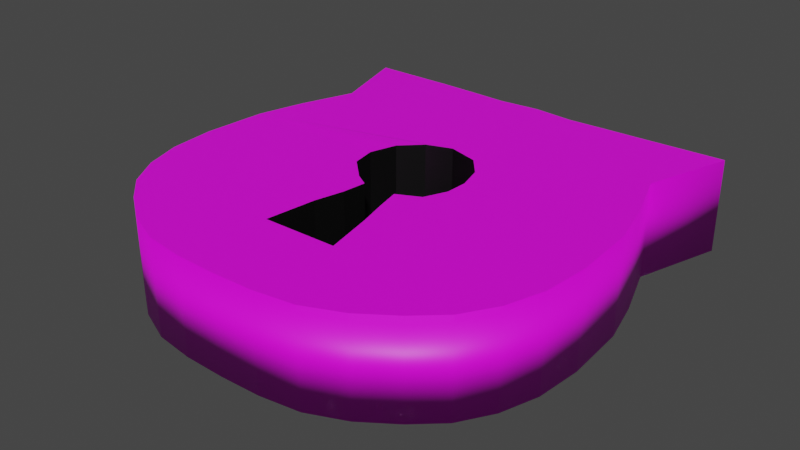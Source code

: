 # Source: IronLock01.blend  (saved by Blender 3.6.11; exported with 4.5.12 LTS)
import bpy
from mathutils import Matrix  # noqa: F401  (used for matrix-valued properties, if any)

bpy.ops.wm.read_factory_settings(use_empty=True)
scene = bpy.context.scene
scene.name = 'Scene'

# ---- collections
col_collection = bpy.data.collections.new('Collection'); scene.collection.children.link(col_collection)

# ---- images (referenced by path relative to the original .blend; pixels are not part of the script)
import os
ASSET_DIR = os.environ.get("B2B_ASSET_DIR", "")  # directory of the original .blend (textures are referenced by path, not embedded)
HERE = os.path.dirname(os.path.abspath(__file__))  # packed textures are extracted next to this script under _unpacked/

def load_image(name, relpath, width, height, colorspace="sRGB"):
    """Load a texture the original file referenced (path relative to the .blend, or extracted next to this script)."""
    p = next((c for c in (os.path.join(HERE, relpath), os.path.join(ASSET_DIR, relpath)) if relpath and os.path.exists(c)), "")
    if p:
        img = bpy.data.images.load(p, check_existing=True)
        img.name = name
    else:  # same state as the original file: an image datablock whose file is absent (Cycles renders it pink)
        img = bpy.data.images.new(name, width, height)
        img.source = "FILE"
        img.filepath = "//" + (relpath or name)
    img.colorspace_settings.name = colorspace
    return img
img_ironbands02_png = load_image('IronBands02.png', 'IronBands02.png', 1024, 1024, 'sRGB')

# ---- materials (node trees are filled in below, after node groups)
mat_ironbands02 = bpy.data.materials.new('IronBands02')
mat_ironbands02.use_transparent_shadow = False
mat_black = bpy.data.materials.new('Black')
mat_black.use_transparent_shadow = False

# ---- material node trees
mat_ironbands02.use_nodes = True; mat_ironbands02.node_tree.nodes.clear()
_N = mat_ironbands02.node_tree.nodes; _L = mat_ironbands02.node_tree.links
n0 = _N.new('ShaderNodeBsdfPrincipled'); n0.name = 'Principled BSDF'; n0.location = (10, 300)
n0.distribution = 'GGX'
n0.subsurface_method = 'RANDOM_WALK_SKIN'
n0.inputs[3].default_value = 1.45
n0.inputs[27].default_value = (0.0, 0.0, 0.0, 1.0)
n0.inputs[28].default_value = 1.0
n1 = _N.new('ShaderNodeOutputMaterial'); n1.name = 'Material Output'; n1.location = (300, 300)
n2 = _N.new('ShaderNodeTexImage'); n2.name = 'Image Texture'; n2.location = (-280, 260)
n2.image = img_ironbands02_png
_L.new(n0.outputs[0], n1.inputs[0])
_L.new(n2.outputs[0], n0.inputs[0])
n1.is_active_output = True
mat_black.use_nodes = True; mat_black.node_tree.nodes.clear()
_N = mat_black.node_tree.nodes; _L = mat_black.node_tree.links
n0 = _N.new('ShaderNodeBsdfPrincipled'); n0.name = 'Principled BSDF'; n0.location = (10, 300)
n0.distribution = 'GGX'
n0.subsurface_method = 'RANDOM_WALK_SKIN'
n0.inputs[0].default_value = (0.0, 0.0, 0.0, 1.0)
n0.inputs[3].default_value = 1.45
n0.inputs[27].default_value = (0.0, 0.0, 0.0, 1.0)
n0.inputs[28].default_value = 1.0
n1 = _N.new('ShaderNodeOutputMaterial'); n1.name = 'Material Output'; n1.location = (300, 300)
_L.new(n0.outputs[0], n1.inputs[0])
n1.is_active_output = True

# ---- world
world_world = bpy.data.worlds.new('World'); scene.world = world_world
world_world.use_nodes = True; world_world.node_tree.nodes.clear()
_N = world_world.node_tree.nodes; _L = world_world.node_tree.links
n0 = _N.new('ShaderNodeOutputWorld'); n0.name = 'World Output'; n0.location = (300, 300)
n1 = _N.new('ShaderNodeBackground'); n1.name = 'Background'; n1.location = (10, 300)
n1.inputs[0].default_value = (0.05088, 0.05088, 0.05088, 1.0)
_L.new(n1.outputs[0], n0.inputs[0])
n0.is_active_output = True
world_world.color = (0.05088, 0.05088, 0.05088)
world_world.use_sun_shadow = False
world_world.sun_shadow_jitter_overblur = 0.0

# ---- meshes
me_ironlock01 = bpy.data.meshes.new('IronLock01')
me_ironlock01.from_pydata([(0.0, 0.02399, -0.006809), (0.0, 0.02399, 0.01931), (0.005108, 0.02353, -0.006809), (0.005108, 0.02353, 0.01931), (0.01002, 0.02373, -0.006809), (0.01002, 0.02373, 0.01931), (0.01455, 0.02386, -0.006809), (0.01455, 0.02386, 0.01931), (0.02518, 0.02425, -0.006809), (0.02518, 0.02425, 0.01931), (0.02177, 0.01333, -0.006809), (0.02177, 0.01333, 0.01931), (0.02419, 0.006403, -0.006809), (0.02419, 0.006403, 0.01931), (0.02568, 0.0005796, -0.006809), (0.02568, 0.0005796, 0.01931), (0.02618, -0.007347, -0.006809), (0.02618, -0.007347, 0.01931), (0.02568, -0.01312, -0.006809), (0.02568, -0.01312, 0.01931), (0.02419, -0.01777, -0.006809), (0.02419, -0.01777, 0.01931), (0.02177, -0.02171, -0.006809), (0.02177, -0.02171, 0.01931), (0.01851, -0.02466, -0.006809), (0.01851, -0.02466, 0.01931), (0.01455, -0.02741, -0.006809), (0.01455, -0.02741, 0.01931), (0.01002, -0.02936, -0.006809), (0.01002, -0.02936, 0.01931), (0.005108, -0.03006, -0.006809), (0.005108, -0.03006, 0.01931), (-2.619e-10, -0.0302, -0.006809), (-2.619e-10, -0.0302, 0.01931), (-0.005108, -0.03006, -0.006809), (-0.005108, -0.03006, 0.01931), (-0.01002, -0.02936, -0.006809), (-0.01002, -0.02936, 0.01931), (-0.01455, -0.02741, -0.006809), (-0.01455, -0.02741, 0.01931), (-0.01851, -0.02466, -0.006809), (-0.01851, -0.02466, 0.01931), (-0.02177, -0.02171, -0.006809), (-0.02177, -0.02171, 0.01931), (-0.02419, -0.01777, -0.006809), (-0.02419, -0.01777, 0.01931), (-0.02568, -0.01312, -0.006809), (-0.02568, -0.01312, 0.01931), (-0.02618, -0.007347, -0.006809), (-0.02618, -0.007347, 0.01931), (-0.02568, 0.0005796, -0.006809), (-0.02568, 0.0005796, 0.01931), (-0.02419, 0.006403, -0.006809), (-0.02419, 0.006403, 0.01931), (-0.02177, 0.01333, -0.006809), (-0.02177, 0.01333, 0.01931), (-0.02496, 0.02387, -0.006809), (-0.02496, 0.02387, 0.01931), (-0.01455, 0.02386, -0.006809), (-0.01455, 0.02386, 0.01931), (-0.01002, 0.02373, -0.006809), (-0.01002, 0.02373, 0.01931), (-0.005108, 0.02353, -0.006809), (-0.005108, 0.02353, 0.01931), (-0.000521, 0.007218, 0.01931), (0.00327, 0.006098, 0.01929), (0.005399, 0.003525, 0.01931), (0.00626, 0.0004383, 0.01931), (0.006165, -0.002333, 0.01931), (0.004938, -0.005139, 0.01931), (0.002119, -0.006503, 0.01931), (0.002839, -0.009582, 0.01931), (0.003764, -0.01302, 0.01931), (0.005116, -0.0192, 0.01931), (-0.004067, -0.0193, 0.01931), (-0.003298, -0.01302, 0.01931), (-0.002414, -0.00943, 0.01931), (-0.00207, -0.006496, 0.01931), (-0.003801, -0.005433, 0.01931), (-0.006629, -0.00269, 0.01931), (-0.007201, 0.0003221, 0.01931), (-0.006043, 0.003573, 0.01948), (-0.003578, 0.005973, 0.01948), (-0.0005263, 0.007223, -0.000327), (0.003265, 0.006103, -0.0003544), (0.005394, 0.003529, -0.000327), (0.006255, 0.0004428, -0.000327), (0.00616, -0.002328, -0.000327), (0.004932, -0.005134, -0.000327), (0.002113, -0.006498, -0.000327), (0.002833, -0.009578, -0.000327), (0.003758, -0.01301, -0.000327), (0.005111, -0.0192, -0.000327), (-0.004072, -0.01929, -0.000327), (-0.003304, -0.01302, -0.000327), (-0.002419, -0.009426, -0.000327), (-0.002075, -0.006491, -0.000327), (-0.003807, -0.005428, -0.000327), (-0.006635, -0.002685, -0.000327), (-0.007207, 0.0003266, -0.000327), (-0.006048, 0.003578, -0.0001628), (-0.003584, 0.005977, -0.0001622)], [], [(0, 1, 3, 2), (2, 3, 5, 4), (4, 5, 7, 6), (6, 7, 9, 8), (8, 9, 11, 10), (10, 11, 13, 12), (12, 13, 15, 14), (14, 15, 17, 16), (16, 17, 19, 18), (18, 19, 21, 20), (20, 21, 23, 22), (22, 23, 25, 24), (24, 25, 27, 26), (26, 27, 29, 28), (28, 29, 31, 30), (30, 31, 33, 32), (32, 33, 35, 34), (34, 35, 37, 36), (36, 37, 39, 38), (38, 39, 41, 40), (40, 41, 43, 42), (42, 43, 45, 44), (44, 45, 47, 46), (46, 47, 49, 48), (48, 49, 51, 50), (50, 51, 53, 52), (52, 53, 55, 54), (54, 55, 57, 56), (56, 57, 59, 58), (58, 59, 61, 60), (60, 61, 63, 62), (62, 63, 1, 0), (0, 2, 4, 6, 8, 10, 12, 14, 16, 18, 20, 22, 24, 26, 28, 30, 32, 34, 36, 38, 40, 42, 44, 46, 48, 50, 52, 54, 56, 58, 60, 62), (3, 1, 63, 61, 59, 57, 55, 53, 51, 80, 81, 82, 64, 65, 66, 67, 15, 13, 11, 9, 7, 5), (15, 67, 68, 69, 70, 71, 72, 73, 74, 75, 76, 77, 78, 79, 80, 51, 49, 47, 45, 43, 41, 39, 37, 35, 33, 31, 29, 27, 25, 23, 21, 19, 17), (69, 68, 87, 88), (98, 97, 96, 95, 94, 93, 92, 91, 90, 89, 88, 87, 86, 85, 84, 83, 101, 100, 99), (77, 76, 95, 96), (70, 69, 88, 89), (78, 77, 96, 97), (71, 70, 89, 90), (79, 78, 97, 98), (72, 71, 90, 91), (65, 64, 83, 84), (80, 79, 98, 99), (73, 72, 91, 92), (66, 65, 84, 85), (81, 80, 99, 100), (74, 73, 92, 93), (67, 66, 85, 86), (82, 81, 100, 101), (75, 74, 93, 94), (68, 67, 86, 87), (64, 82, 101, 83), (76, 75, 94, 95)])
me_ironlock01.polygons.foreach_set('use_smooth', [1, 1, 1, 1, 1, 1, 1, 1, 1, 1, 1, 1, 1, 1, 1, 1, 1, 1, 1, 1, 1, 1, 1, 1, 1, 1, 1, 1, 1, 1, 1, 1, 0, 0, 0, 0, 0, 0, 0, 1, 0, 1, 0, 0, 0, 0, 0, 0, 0, 0, 0, 0, 0, 0, 0])
me_ironlock01.polygons.foreach_set('material_index', [0, 0, 0, 0, 0, 0, 0, 0, 0, 0, 0, 0, 0, 0, 0, 0, 0, 0, 0, 0, 0, 0, 0, 0, 0, 0, 0, 0, 0, 0, 0, 0, 0, 0, 0, 1, 1, 1, 1, 0, 1, 0, 1, 1, 1, 1, 1, 1, 1, 1, 1, 1, 1, 1, 1])
_uv = me_ironlock01.uv_layers.new(name='UVMap')
_uv.uv.foreach_set('vector', [0.0363, 0.5118, 0.05564, 0.5118, 0.05564, 0.5155, 0.0363, 0.5155, 0.0363, 0.5155, 0.05564, 0.5155, 0.05564, 0.5191, 0.0363, 0.5191, 0.0363, 0.5191, 0.05564, 0.5191, 0.05564, 0.5223, 0.0363, 0.5223, 0.0363, 0.5223, 0.05564, 0.5223, 0.05564, 0.53, 0.0363, 0.53, 0.07499, 0.5302, 0.05564, 0.5302, 0.05564, 0.5219, 0.07499, 0.5219, 0.07499, 0.5219, 0.05564, 0.5219, 0.05564, 0.517, 0.07499, 0.517, 0.07499, 0.517, 0.05564, 0.517, 0.05564, 0.5128, 0.07499, 0.5128, 0.07499, 0.5128, 0.05564, 0.5128, 0.05564, 0.507, 0.07499, 0.507, 0.07499, 0.507, 0.05564, 0.507, 0.05564, 0.5027, 0.07499, 0.5027, 0.07499, 0.5027, 0.05564, 0.5027, 0.05564, 0.4992, 0.07499, 0.4992, 0.07499, 0.4992, 0.05564, 0.4992, 0.05564, 0.4961, 0.07499, 0.4961, 0.07499, 0.4961, 0.05564, 0.4961, 0.05564, 0.4937, 0.07499, 0.4937, 0.07499, 0.4937, 0.09433, 0.4937, 0.09433, 0.4965, 0.07499, 0.4965, 0.07499, 0.4965, 0.09433, 0.4965, 0.09433, 0.4998, 0.07499, 0.4998, 0.07499, 0.4998, 0.09433, 0.4998, 0.09433, 0.5034, 0.07499, 0.5034, 0.07499, 0.5034, 0.09433, 0.5034, 0.09433, 0.5072, 0.07499, 0.5072, 0.07499, 0.5072, 0.09433, 0.5072, 0.09433, 0.5109, 0.07499, 0.5109, 0.07499, 0.5109, 0.09433, 0.5109, 0.09433, 0.5146, 0.07499, 0.5146, 0.07499, 0.5146, 0.09433, 0.5146, 0.09433, 0.518, 0.07499, 0.518, 0.07499, 0.518, 0.09433, 0.518, 0.09433, 0.5211, 0.07499, 0.5211, 0.07499, 0.5211, 0.09433, 0.5211, 0.09433, 0.5236, 0.07499, 0.5236, 0.01695, 0.4937, 0.0363, 0.4937, 0.0363, 0.4963, 0.01695, 0.4963, 0.01695, 0.4963, 0.0363, 0.4963, 0.0363, 0.4995, 0.01695, 0.4995, 0.01695, 0.4995, 0.0363, 0.4995, 0.0363, 0.5036, 0.01695, 0.5036, 0.01695, 0.5036, 0.0363, 0.5036, 0.0363, 0.5095, 0.01695, 0.5095, 0.01695, 0.5095, 0.0363, 0.5095, 0.0363, 0.5139, 0.01695, 0.5139, 0.01695, 0.5139, 0.0363, 0.5139, 0.0363, 0.5193, 0.01695, 0.5193, 0.01695, 0.5193, 0.0363, 0.5193, 0.0363, 0.5266, 0.01695, 0.5266, 0.0363, 0.4937, 0.05564, 0.4937, 0.05564, 0.5012, 0.0363, 0.5012, 0.0363, 0.5012, 0.05564, 0.5012, 0.05564, 0.5045, 0.0363, 0.5045, 0.0363, 0.5045, 0.05564, 0.5045, 0.05564, 0.5081, 0.0363, 0.5081, 0.0363, 0.5081, 0.05564, 0.5081, 0.05564, 0.5118, 0.0363, 0.5118, 0.1507, 0.543, 0.1457, 0.5425, 0.1409, 0.5426, 0.1365, 0.5427, 0.1261, 0.543, 0.1295, 0.5324, 0.1272, 0.5256, 0.1258, 0.5199, 0.1254, 0.5122, 0.1259, 0.5066, 0.1274, 0.502, 0.1298, 0.4982, 0.133, 0.4954, 0.1369, 0.4927, 0.1413, 0.4908, 0.1461, 0.4902, 0.1511, 0.4901, 0.1561, 0.4903, 0.1609, 0.491, 0.1653, 0.4929, 0.1691, 0.4956, 0.1723, 0.4985, 0.1746, 0.5024, 0.176, 0.5069, 0.1765, 0.5126, 0.1759, 0.5203, 0.1744, 0.526, 0.172, 0.5327, 0.175, 0.543, 0.1649, 0.5429, 0.1605, 0.5428, 0.1557, 0.5425, 0.1968, 0.4906, 0.2018, 0.4902, 0.2068, 0.4906, 0.2116, 0.4903, 0.216, 0.4902, 0.2261, 0.4901, 0.2231, 0.5004, 0.2255, 0.5071, 0.227, 0.5128, 0.209, 0.5132, 0.2078, 0.51, 0.2054, 0.5077, 0.2024, 0.5065, 0.1987, 0.5076, 0.1967, 0.5102, 0.1958, 0.5132, 0.1769, 0.5132, 0.1783, 0.5075, 0.1806, 0.5007, 0.1772, 0.4901, 0.1876, 0.4904, 0.192, 0.4905, 0.1769, 0.5132, 0.1958, 0.5132, 0.196, 0.5159, 0.1972, 0.5186, 0.1999, 0.5199, 0.1993, 0.5229, 0.1984, 0.5263, 0.1971, 0.5323, 0.2061, 0.5323, 0.2053, 0.5262, 0.2044, 0.5227, 0.204, 0.5199, 0.2057, 0.5188, 0.2084, 0.5161, 0.209, 0.5132, 0.227, 0.5128, 0.2276, 0.5205, 0.2271, 0.5262, 0.2257, 0.5307, 0.2234, 0.5346, 0.2202, 0.5375, 0.2164, 0.5402, 0.2119, 0.5421, 0.2072, 0.5428, 0.2022, 0.543, 0.1972, 0.5429, 0.1924, 0.5423, 0.188, 0.5404, 0.1841, 0.5378, 0.1809, 0.5349, 0.1785, 0.5311, 0.177, 0.5266, 0.1765, 0.5209, 0.02991, 0.5266, 0.03211, 0.5266, 0.03212, 0.5411, 0.02992, 0.5411, 0.1039, 0.501, 0.1018, 0.503, 0.1005, 0.5038, 0.1008, 0.506, 0.1015, 0.5087, 0.1021, 0.5133, 0.09532, 0.5133, 0.09628, 0.5087, 0.09694, 0.5062, 0.09745, 0.5039, 0.09535, 0.5029, 0.09442, 0.5008, 0.09433, 0.4988, 0.09495, 0.4965, 0.0965, 0.4946, 0.0993, 0.4937, 0.1016, 0.4946, 0.1034, 0.4964, 0.1043, 0.4988, 0.07499, 0.5236, 0.07718, 0.5236, 0.07717, 0.5381, 0.07499, 0.5381, 0.256, 0.5026, 0.256, 0.4964, 0.3052, 0.4969, 0.3051, 0.5031, 0.0285, 0.5266, 0.02991, 0.5266, 0.02991, 0.5411, 0.02849, 0.5411, 0.09131, 0.5236, 0.09347, 0.5236, 0.09347, 0.5381, 0.09131, 0.5381, 0.02603, 0.5266, 0.0285, 0.5266, 0.02849, 0.5411, 0.02603, 0.5411, 0.08892, 0.5236, 0.09131, 0.5236, 0.09131, 0.5381, 0.08892, 0.5381, 0.09601, 0.5134, 0.09886, 0.5134, 0.09886, 0.528, 0.09601, 0.528, 0.2559, 0.5099, 0.256, 0.5026, 0.3051, 0.5032, 0.305, 0.5105, 0.08457, 0.5236, 0.08892, 0.5236, 0.08892, 0.5381, 0.08457, 0.5381, 0.09433, 0.5134, 0.09601, 0.5134, 0.09601, 0.528, 0.09433, 0.528, 0.2554, 0.5183, 0.2559, 0.5099, 0.305, 0.5105, 0.3045, 0.5189, 0.3049, 0.5255, 0.3051, 0.503, 0.3543, 0.5036, 0.354, 0.526, 0.03415, 0.5266, 0.0363, 0.5266, 0.0363, 0.5411, 0.03415, 0.5411, 0.2553, 0.5249, 0.2554, 0.5183, 0.3045, 0.5189, 0.3044, 0.5255, 0.07989, 0.5236, 0.08457, 0.5236, 0.08457, 0.5381, 0.07989, 0.5381, 0.03211, 0.5266, 0.03415, 0.5266, 0.03415, 0.5411, 0.03212, 0.5411, 0.09886, 0.5134, 0.1011, 0.5133, 0.1011, 0.5278, 0.09886, 0.528, 0.07718, 0.5236, 0.07989, 0.5236, 0.07989, 0.5381, 0.07717, 0.5381])
me_ironlock01.materials.append(mat_ironbands02)
me_ironlock01.materials.append(mat_black)
me_ironlock01.update()

# ---- objects
ob_ironlock01 = bpy.data.objects.new('IronLock01', me_ironlock01)

# ---- transforms, parenting, visibility, modifiers, constraints
ob_ironlock01.location = (0.0, 0.0, 0.0)
ob_ironlock01.scale = (3.816, 3.816, 1.699)

# ---- collection membership
col_collection.objects.link(ob_ironlock01)

# ---- scene / render settings (as saved in the file)
scene.frame_start = 1; scene.frame_end = 250; scene.frame_set(1)
scene.render.engine = 'BLENDER_EEVEE_NEXT'
scene.cycles.sampling_pattern = 'TABULATED_SOBOL'
scene.view_settings.view_transform = 'Filmic'
bpy.context.view_layer.update()

# ---- added for rendering (the .blend has no active camera and no usable light): camera, sun
cam_auto = bpy.data.cameras.new('AutoCamera')
cam_auto.lens = 50.0
cam_auto.sensor_width = 36.0
cam_auto.clip_end = 1000.0
ob_auto_camera = bpy.data.objects.new('AutoCamera', cam_auto)
scene.collection.objects.link(ob_auto_camera)
ob_auto_camera.location = (0.269882, -0.33521, 0.226671)
ob_auto_camera.rotation_euler = (1.09748, -7.21219e-08, 0.694738)
scene.camera = ob_auto_camera
light_auto_sun = bpy.data.lights.new('AutoSun', 'SUN')
light_auto_sun.energy = 3.0
light_auto_sun.angle = 0.0523599
ob_auto_sun = bpy.data.objects.new('AutoSun', light_auto_sun)
scene.collection.objects.link(ob_auto_sun)
ob_auto_sun.rotation_euler = (0.872665, 0.174533, 0.523599)
bpy.context.view_layer.update()
